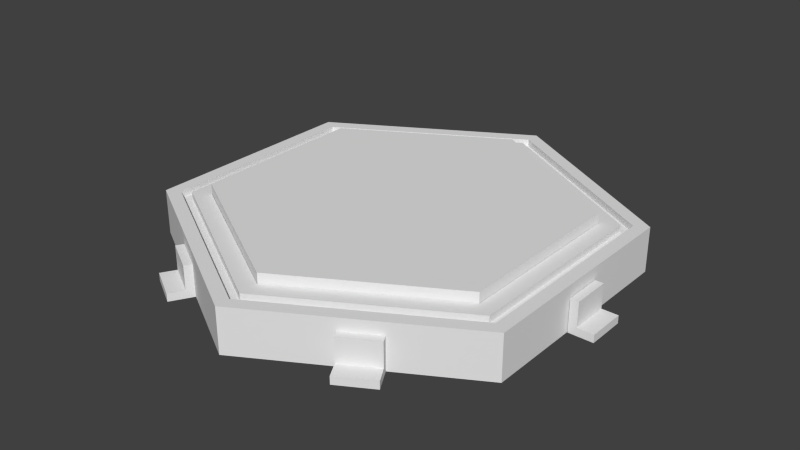 # Source: StaticMagnet.blend  (saved by Blender 2.68.0; exported with 4.5.12 LTS)
import bpy
from mathutils import Matrix  # noqa: F401  (used for matrix-valued properties, if any)

bpy.ops.wm.read_factory_settings(use_empty=True)
scene = bpy.context.scene
scene.name = 'Scene'

# ---- collections
col_collection_1 = bpy.data.collections.new('Collection 1'); scene.collection.children.link(col_collection_1)

# ---- world
world_world = bpy.data.worlds.new('World'); scene.world = world_world
world_world.color = (0.05088, 0.05088, 0.05088)
world_world.use_sun_shadow = False
world_world.sun_shadow_jitter_overblur = 0.0
world_world.cycles.sampling_method = 'MANUAL'
world_world.cycles.sample_map_resolution = 256

# ---- meshes
me_torus = bpy.data.meshes.new('Torus')
me_torus.from_pydata([(1.168, -1.536e-09, 0.05), (1.25, 0.0, 0.05), (0.625, 1.083, 0.05), (0.584, 1.011, 0.05), (0.625, -1.083, 0.05), (0.584, -1.011, 0.05), (1.25, -4.707e-09, -0.25), (0.625, 1.083, -0.25), (-0.625, 1.083, 0.05), (-0.584, 1.011, 0.05), (0.584, 1.011, 0.05), (-0.584, -1.011, 0.05), (-0.625, -1.083, 0.05), (0.584, -1.011, 0.05), (0.625, -1.083, -0.25), (1.0, -1.055e-08, -0.25), (0.5, 0.866, -0.25), (-0.625, 1.083, -0.25), (-1.25, 1.093e-07, 0.05), (-1.168, 1.001e-07, 0.05), (-0.625, -1.083, -0.25), (0.5, -0.866, -0.25), (0.5, 0.866, 0.05), (1.0, 0.0, 0.05), (-0.5, 0.866, -0.25), (-1.25, 1.034e-07, -0.25), (-0.5, -0.866, -0.25), (0.5, -0.866, 0.05), (1.107, -5.207e-09, 0.05), (0.5533, 0.9583, 0.05), (-0.5, 0.866, 0.05), (-1.0, 7.695e-08, -0.25), (-0.5, -0.866, 0.05), (0.5533, -0.9583, 0.05), (-0.5533, 0.9583, 0.05), (0.5533, 0.9583, 0.05), (-0.5533, 0.9583, 0.05), (-1.0, 8.742e-08, 0.05), (-0.5533, -0.9583, 0.05), (-0.5533, -0.9583, 0.05), (0.5533, -0.9583, 0.05), (-1.107, 9.156e-08, 0.05), (1.107, -1.22e-08, 0.004081), (0.5533, 0.9583, 0.004081), (-0.5533, 0.9583, 0.004081), (1.168, -3.746e-09, 0.004081), (0.584, 1.011, 0.004081), (0.5533, -0.9583, 0.004081), (-1.107, 8.462e-08, 0.004081), (-0.584, 1.011, 0.004081), (0.584, -1.011, 0.004081), (-0.5533, -0.9583, 0.004081), (-1.168, 9.729e-08, 0.004081), (-0.584, -1.011, 0.004081)], [], [(22, 23, 28, 29), (0, 1, 2, 3), (22, 16, 15, 23), (15, 16, 7, 6), (6, 7, 2, 1), (34, 29, 35, 36), (30, 22, 29, 34), (2, 10, 3), (2, 8, 9, 10), (30, 24, 16, 22), (16, 24, 17, 7), (7, 17, 8, 2), (41, 37, 30, 34), (8, 18, 19, 9), (30, 37, 31, 24), (31, 25, 17, 24), (25, 18, 8, 17), (32, 37, 41, 38), (12, 11, 19, 18), (32, 26, 31, 37), (31, 26, 20, 25), (25, 20, 12, 18), (33, 38, 39, 40), (27, 32, 38, 33), (4, 5, 13), (11, 12, 4, 13), (32, 27, 21, 26), (26, 21, 14, 20), (14, 4, 12, 20), (28, 23, 27, 33), (0, 5, 4, 1), (27, 23, 15, 21), (15, 6, 14, 21), (4, 14, 6, 1), (35, 29, 42, 43), (29, 28, 42), (42, 45, 46, 43), (45, 0, 3, 10), (10, 46, 45), (36, 35, 43, 44), (43, 46, 49, 44), (9, 49, 46, 10), (34, 36, 48, 41), (36, 44, 48), (49, 52, 48, 44), (9, 19, 52, 49), (39, 38, 48, 51), (38, 41, 48), (48, 52, 53, 51), (11, 53, 52, 19), (39, 51, 47, 40), (51, 53, 50, 47), (11, 13, 50, 53), (33, 40, 42, 28), (40, 47, 42), (50, 45, 42, 47), (13, 5, 45, 50), (5, 0, 45)])
me_torus.use_remesh_preserve_volume = False
me_torus.use_remesh_preserve_attributes = False
me_torus.use_mirror_vertex_groups = False
me_torus.update()
me_cube_006 = bpy.data.meshes.new('Cube.006')
me_cube_006.from_pydata([(-0.4234, -1.0, -1.0), (-0.4234, 1.0, -1.0), (0.8478, 1.0, -1.0), (0.8478, -1.0, -1.0), (-0.4234, -1.0, 1.0), (-0.4234, 1.0, 1.0), (-0.4234, 1.0, -0.5161), (-0.4234, -1.0, -0.5161), (0.8478, 1.0, -0.5161), (0.8478, -1.0, -0.5161), (0.0, 1.0, 1.0), (0.0, 1.0, -1.0), (0.0, -1.0, 1.0), (0.0, -1.0, -1.0), (0.0, 1.0, -0.5161), (0.0, -1.0, -0.5161)], [], [(7, 6, 1, 0), (14, 8, 2, 11), (8, 9, 3, 2), (15, 7, 0, 13), (13, 11, 2, 3), (12, 10, 5, 4), (4, 5, 6, 7), (12, 4, 7, 15), (6, 14, 11, 1), (9, 15, 13, 3), (0, 1, 11, 13), (15, 9, 8, 14), (5, 10, 14, 6), (14, 10, 12, 15)])
me_cube_006.use_remesh_preserve_volume = False
me_cube_006.use_remesh_preserve_attributes = False
me_cube_006.use_mirror_vertex_groups = False
me_cube_006.update()
me_cube_005 = bpy.data.meshes.new('Cube.005')
me_cube_005.from_pydata([(-0.4234, -1.0, -1.0), (-0.4234, 1.0, -1.0), (0.8478, 1.0, -1.0), (0.8478, -1.0, -1.0), (-0.4234, -1.0, 1.0), (-0.4234, 1.0, 1.0), (-0.4234, 1.0, -0.5161), (-0.4234, -1.0, -0.5161), (0.8478, 1.0, -0.5161), (0.8478, -1.0, -0.5161), (0.0, 1.0, 1.0), (0.0, 1.0, -1.0), (0.0, -1.0, 1.0), (0.0, -1.0, -1.0), (0.0, 1.0, -0.5161), (0.0, -1.0, -0.5161)], [], [(7, 6, 1, 0), (14, 8, 2, 11), (8, 9, 3, 2), (15, 7, 0, 13), (13, 11, 2, 3), (12, 10, 5, 4), (4, 5, 6, 7), (12, 4, 7, 15), (6, 14, 11, 1), (9, 15, 13, 3), (0, 1, 11, 13), (15, 9, 8, 14), (5, 10, 14, 6), (14, 10, 12, 15)])
me_cube_005.use_remesh_preserve_volume = False
me_cube_005.use_remesh_preserve_attributes = False
me_cube_005.use_mirror_vertex_groups = False
me_cube_005.update()
me_cube_004 = bpy.data.meshes.new('Cube.004')
me_cube_004.from_pydata([(-0.4234, -1.0, -1.0), (-0.4234, 1.0, -1.0), (0.8478, 1.0, -1.0), (0.8478, -1.0, -1.0), (-0.4234, -1.0, 1.0), (-0.4234, 1.0, 1.0), (-0.4234, 1.0, -0.5161), (-0.4234, -1.0, -0.5161), (0.8478, 1.0, -0.5161), (0.8478, -1.0, -0.5161), (0.0, 1.0, 1.0), (0.0, 1.0, -1.0), (0.0, -1.0, 1.0), (0.0, -1.0, -1.0), (0.0, 1.0, -0.5161), (0.0, -1.0, -0.5161)], [], [(7, 6, 1, 0), (14, 8, 2, 11), (8, 9, 3, 2), (15, 7, 0, 13), (13, 11, 2, 3), (12, 10, 5, 4), (4, 5, 6, 7), (12, 4, 7, 15), (6, 14, 11, 1), (9, 15, 13, 3), (0, 1, 11, 13), (15, 9, 8, 14), (5, 10, 14, 6), (14, 10, 12, 15)])
me_cube_004.use_remesh_preserve_volume = False
me_cube_004.use_remesh_preserve_attributes = False
me_cube_004.use_mirror_vertex_groups = False
me_cube_004.update()
me_cube_003 = bpy.data.meshes.new('Cube.003')
me_cube_003.from_pydata([(-0.4234, -1.0, -1.0), (-0.4234, 1.0, -1.0), (0.8478, 1.0, -1.0), (0.8478, -1.0, -1.0), (-0.4234, -1.0, 1.0), (-0.4234, 1.0, 1.0), (-0.4234, 1.0, -0.5161), (-0.4234, -1.0, -0.5161), (0.8478, 1.0, -0.5161), (0.8478, -1.0, -0.5161), (0.0, 1.0, 1.0), (0.0, 1.0, -1.0), (0.0, -1.0, 1.0), (0.0, -1.0, -1.0), (0.0, 1.0, -0.5161), (0.0, -1.0, -0.5161)], [], [(7, 6, 1, 0), (14, 8, 2, 11), (8, 9, 3, 2), (15, 7, 0, 13), (13, 11, 2, 3), (12, 10, 5, 4), (4, 5, 6, 7), (12, 4, 7, 15), (6, 14, 11, 1), (9, 15, 13, 3), (0, 1, 11, 13), (15, 9, 8, 14), (5, 10, 14, 6), (14, 10, 12, 15)])
me_cube_003.use_remesh_preserve_volume = False
me_cube_003.use_remesh_preserve_attributes = False
me_cube_003.use_mirror_vertex_groups = False
me_cube_003.update()
me_cube_002 = bpy.data.meshes.new('Cube.002')
me_cube_002.from_pydata([(-0.4234, -1.0, -1.0), (-0.4234, 1.0, -1.0), (0.8478, 1.0, -1.0), (0.8478, -1.0, -1.0), (-0.4234, -1.0, 1.0), (-0.4234, 1.0, 1.0), (-0.4234, 1.0, -0.5161), (-0.4234, -1.0, -0.5161), (0.8478, 1.0, -0.5161), (0.8478, -1.0, -0.5161), (0.0, 1.0, 1.0), (0.0, 1.0, -1.0), (0.0, -1.0, 1.0), (0.0, -1.0, -1.0), (0.0, 1.0, -0.5161), (0.0, -1.0, -0.5161)], [], [(7, 6, 1, 0), (14, 8, 2, 11), (8, 9, 3, 2), (15, 7, 0, 13), (13, 11, 2, 3), (12, 10, 5, 4), (4, 5, 6, 7), (12, 4, 7, 15), (6, 14, 11, 1), (9, 15, 13, 3), (0, 1, 11, 13), (15, 9, 8, 14), (5, 10, 14, 6), (14, 10, 12, 15)])
me_cube_002.use_remesh_preserve_volume = False
me_cube_002.use_remesh_preserve_attributes = False
me_cube_002.use_mirror_vertex_groups = False
me_cube_002.update()
me_cube_001 = bpy.data.meshes.new('Cube.001')
me_cube_001.from_pydata([(-0.4234, -1.0, -1.0), (-0.4234, 1.0, -1.0), (0.8478, 1.0, -1.0), (0.8478, -1.0, -1.0), (-0.4234, -1.0, 1.0), (-0.4234, 1.0, 1.0), (-0.4234, 1.0, -0.5161), (-0.4234, -1.0, -0.5161), (0.8478, 1.0, -0.5161), (0.8478, -1.0, -0.5161), (0.0, 1.0, 1.0), (0.0, 1.0, -1.0), (0.0, -1.0, 1.0), (0.0, -1.0, -1.0), (0.0, 1.0, -0.5161), (0.0, -1.0, -0.5161)], [], [(7, 6, 1, 0), (14, 8, 2, 11), (8, 9, 3, 2), (15, 7, 0, 13), (13, 11, 2, 3), (12, 10, 5, 4), (4, 5, 6, 7), (12, 4, 7, 15), (6, 14, 11, 1), (9, 15, 13, 3), (0, 1, 11, 13), (15, 9, 8, 14), (5, 10, 14, 6), (14, 10, 12, 15)])
me_cube_001.use_remesh_preserve_volume = False
me_cube_001.use_remesh_preserve_attributes = False
me_cube_001.use_mirror_vertex_groups = False
me_cube_001.update()
me_cylinder_001 = bpy.data.meshes.new('Cylinder.001')
me_cylinder_001.from_pydata([(0.0, 1.0, -0.5), (0.0, 1.0, 0.25), (0.866, 0.5, -0.5), (0.866, 0.5, 0.25), (0.866, -0.5, -0.5), (0.866, -0.5, 0.25), (-8.742e-08, -1.0, -0.5), (-8.742e-08, -1.0, 0.25), (-0.866, -0.5, -0.5), (-0.866, -0.5, 0.25), (-0.866, 0.5, -0.5), (-0.866, 0.5, 0.25)], [], [(0, 1, 3, 2), (2, 3, 5, 4), (4, 5, 7, 6), (6, 7, 9, 8), (3, 1, 11, 9, 7, 5), (10, 11, 1, 0), (8, 9, 11, 10), (0, 2, 4, 6, 8, 10)])
me_cylinder_001.use_remesh_preserve_volume = False
me_cylinder_001.use_remesh_preserve_attributes = False
me_cylinder_001.use_mirror_vertex_groups = False
me_cylinder_001.update()

# ---- objects
ob_base = bpy.data.objects.new('Base', me_torus)
ob_support_6 = bpy.data.objects.new('Support_6', me_cube_006)
ob_support_5 = bpy.data.objects.new('Support_5', me_cube_005)
ob_support_4 = bpy.data.objects.new('Support_4', me_cube_004)
ob_support_3 = bpy.data.objects.new('Support_3', me_cube_003)
ob_support_2 = bpy.data.objects.new('Support_2', me_cube_002)
ob_support_1 = bpy.data.objects.new('Support_1', me_cube_001)
ob_magnetpart = bpy.data.objects.new('MagnetPart', me_cylinder_001)

# ---- transforms, parenting, visibility, modifiers, constraints
ob_base.location = (0.0, 0.0, -0.01697)
ob_base.rotation_euler = (0.0, 0.0, 1.571)
ob_base.scale = (2.119, 2.119, 1.774)
ob_base.lineart.crease_threshold = 0.0
ob_support_6.parent = ob_base
ob_support_6.matrix_parent_inverse = Matrix(((3.562e-08, 0.4719, 0.0, 0.0), (-0.4719, 3.562e-08, 0.0, 0.0), (0.0, 0.0, 0.5103, 0.008659), (0.0, 0.0, 0.0, 1.0)))
ob_support_6.location = (1.227, -2.054, -0.2943)
ob_support_6.rotation_euler = (0.0, 0.0, -1.047)
ob_support_6.scale = (0.2288, 0.2288, 0.2116)
ob_support_6.lineart.crease_threshold = 0.0
ob_support_5.parent = ob_base
ob_support_5.matrix_parent_inverse = Matrix(((3.562e-08, 0.4719, 0.0, 0.0), (-0.4719, 3.562e-08, 0.0, 0.0), (0.0, 0.0, 0.5103, 0.008659), (0.0, 0.0, 0.0, 1.0)))
ob_support_5.location = (-1.228, 2.054, -0.2943)
ob_support_5.rotation_euler = (0.0, 0.0, 2.094)
ob_support_5.scale = (0.2288, 0.2288, 0.2116)
ob_support_5.lineart.crease_threshold = 0.0
ob_support_4.parent = ob_base
ob_support_4.matrix_parent_inverse = Matrix(((3.562e-08, 0.4719, 0.0, 0.0), (-0.4719, 3.562e-08, 0.0, 0.0), (0.0, 0.0, 0.5103, 0.008659), (0.0, 0.0, 0.0, 1.0)))
ob_support_4.location = (1.227, 2.054, -0.2943)
ob_support_4.rotation_euler = (0.0, 0.0, 1.047)
ob_support_4.scale = (0.2288, 0.2288, 0.2116)
ob_support_4.lineart.crease_threshold = 0.0
ob_support_3.parent = ob_base
ob_support_3.matrix_parent_inverse = Matrix(((3.562e-08, 0.4719, 0.0, 0.0), (-0.4719, 3.562e-08, 0.0, 0.0), (0.0, 0.0, 0.5103, 0.008659), (0.0, 0.0, 0.0, 1.0)))
ob_support_3.location = (-1.228, -2.054, -0.2943)
ob_support_3.rotation_euler = (0.0, 0.0, -2.094)
ob_support_3.scale = (0.2288, 0.2288, 0.2116)
ob_support_3.lineart.crease_threshold = 0.0
ob_support_2.parent = ob_base
ob_support_2.matrix_parent_inverse = Matrix(((3.562e-08, 0.4719, 0.0, 0.0), (-0.4719, 3.562e-08, 0.0, 0.0), (0.0, 0.0, 0.5103, 0.008659), (0.0, 0.0, 0.0, 1.0)))
ob_support_2.location = (-2.4, 0.0, -0.2943)
ob_support_2.rotation_euler = (0.0, 0.0, 3.142)
ob_support_2.scale = (0.2288, 0.2288, 0.2116)
ob_support_2.lineart.crease_threshold = 0.0
ob_support_1.parent = ob_base
ob_support_1.matrix_parent_inverse = Matrix(((3.562e-08, 0.4719, 0.0, 0.0), (-0.4719, 3.562e-08, 0.0, 0.0), (0.0, 0.0, 0.5103, 0.008659), (0.0, 0.0, 0.0, 1.0)))
ob_support_1.location = (2.4, 0.0, -0.2943)
ob_support_1.scale = (0.2288, 0.2288, 0.2116)
ob_support_1.lineart.crease_threshold = 0.0
ob_magnetpart.location = (0.0, 0.0, -0.01697)
ob_magnetpart.scale = (2.113, 2.113, 0.8371)
ob_magnetpart.lineart.crease_threshold = 0.0

# ---- collection membership
col_collection_1.objects.link(ob_base)
col_collection_1.objects.link(ob_support_6)
col_collection_1.objects.link(ob_support_5)
col_collection_1.objects.link(ob_support_4)
col_collection_1.objects.link(ob_support_3)
col_collection_1.objects.link(ob_support_2)
col_collection_1.objects.link(ob_support_1)
col_collection_1.objects.link(ob_magnetpart)

# ---- scene / render settings (as saved in the file)
scene.frame_start = 1; scene.frame_end = 250; scene.frame_set(2)
scene.render.engine = 'BLENDER_EEVEE_NEXT'
scene.render.image_settings.color_mode = 'RGB'
scene.render.image_settings.compression = 90
scene.render.resolution_percentage = 50
scene.render.dither_intensity = 0.0
scene.cycles.use_denoising = False
scene.cycles.samples = 10
scene.cycles.sampling_pattern = 'TABULATED_SOBOL'
scene.cycles.light_sampling_threshold = 0.0
scene.cycles.use_adaptive_sampling = False
scene.cycles.use_light_tree = False
scene.cycles.blur_glossy = 0.0
scene.cycles.volume_bounces = 1
scene.cycles.pixel_filter_type = 'GAUSSIAN'
scene.cycles.sample_clamp_indirect = 0.0
scene.view_settings.view_transform = 'Standard'
bpy.context.view_layer.update()

# ---- added for rendering (the .blend has no active camera and no usable light): camera, sun
cam_auto = bpy.data.cameras.new('AutoCamera')
cam_auto.lens = 50.0
cam_auto.sensor_width = 36.0
cam_auto.clip_end = 1000.0
ob_auto_camera = bpy.data.objects.new('AutoCamera', cam_auto)
scene.collection.objects.link(ob_auto_camera)
ob_auto_camera.location = (6.88733, -8.26479, 5.37577)
ob_auto_camera.rotation_euler = (1.09748, -7.21219e-08, 0.694738)
scene.camera = ob_auto_camera
light_auto_sun = bpy.data.lights.new('AutoSun', 'SUN')
light_auto_sun.energy = 3.0
light_auto_sun.angle = 0.0523599
ob_auto_sun = bpy.data.objects.new('AutoSun', light_auto_sun)
scene.collection.objects.link(ob_auto_sun)
ob_auto_sun.rotation_euler = (0.872665, 0.174533, 0.523599)
bpy.context.view_layer.update()
